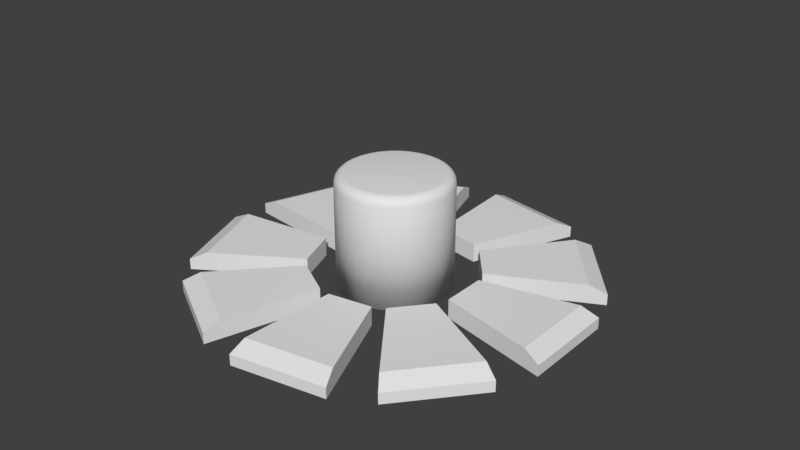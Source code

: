 # Source: pedestal.blend  (saved by Blender 2.77.0; exported with 4.5.12 LTS)
import bpy
from mathutils import Matrix  # noqa: F401  (used for matrix-valued properties, if any)

bpy.ops.wm.read_factory_settings(use_empty=True)
scene = bpy.context.scene
scene.name = 'Scene'

# ---- collections
col_collection_1 = bpy.data.collections.new('Collection 1'); scene.collection.children.link(col_collection_1)

# ---- world
world_world = bpy.data.worlds.new('World'); scene.world = world_world
world_world.color = (0.05088, 0.05088, 0.05088)
world_world.use_sun_shadow = False
world_world.sun_shadow_jitter_overblur = 0.0
world_world.cycles.sampling_method = 'MANUAL'

# ---- meshes
me_cube_018 = bpy.data.meshes.new('Cube.018')
me_cube_018.from_pydata([(-2.58, -1.482, -1.0), (-2.58, -1.482, 1.0), (-1.792, -1.343, -1.0), (-1.792, -1.343, 1.0), (-2.677, -3.53, -1.0), (-0.9994, -3.235, -1.0), (-2.677, -3.53, 0.1694), (-2.663, -3.224, 1.0), (-1.118, -2.951, 1.0), (-0.9994, -3.235, 0.1694)], [], [(7, 8, 3, 1), (1, 3, 2, 0), (6, 7, 1, 0, 4), (3, 8, 9, 5, 2), (0, 2, 5, 4), (9, 6, 4, 5), (8, 7, 6, 9)])
me_cube_018.use_remesh_preserve_volume = False
me_cube_018.use_remesh_preserve_attributes = False
me_cube_018.use_mirror_vertex_groups = False
me_cube_018.update()
me_cube_017 = bpy.data.meshes.new('Cube.017')
me_cube_017.from_pydata([(-1.593, -1.229, -1.0), (-1.593, -1.229, 1.0), (-1.079, -0.6158, -1.0), (-1.079, -0.6158, 1.0), (-0.3511, -2.86, -1.0), (0.744, -1.555, -1.0), (-0.3511, -2.86, 0.1694), (-0.5372, -2.616, 1.0), (0.4709, -1.414, 1.0), (0.744, -1.555, 0.1694)], [], [(7, 8, 3, 1), (1, 3, 2, 0), (6, 7, 1, 0, 4), (3, 8, 9, 5, 2), (0, 2, 5, 4), (9, 6, 4, 5), (8, 7, 6, 9)])
me_cube_017.use_remesh_preserve_volume = False
me_cube_017.use_remesh_preserve_attributes = False
me_cube_017.use_mirror_vertex_groups = False
me_cube_017.update()
me_cube_016 = bpy.data.meshes.new('Cube.016')
me_cube_016.from_pydata([(-1.0, -0.4, -1.0), (-1.0, -0.4, 1.0), (-1.0, 0.4, -1.0), (-1.0, 0.4, 1.0), (1.0, -0.8518, -1.0), (1.0, 0.8518, -1.0), (1.0, -0.8518, 0.1694), (0.7003, -0.7841, 1.0), (0.7003, 0.7841, 1.0), (1.0, 0.8518, 0.1694)], [], [(7, 8, 3, 1), (1, 3, 2, 0), (6, 7, 1, 0, 4), (3, 8, 9, 5, 2), (0, 2, 5, 4), (9, 6, 4, 5), (8, 7, 6, 9)])
me_cube_016.use_remesh_preserve_volume = False
me_cube_016.use_remesh_preserve_attributes = False
me_cube_016.use_mirror_vertex_groups = False
me_cube_016.update()
me_cube_015 = bpy.data.meshes.new('Cube.015')
me_cube_015.from_pydata([(-1.079, 0.6158, -1.0), (-1.079, 0.6158, 1.0), (-1.593, 1.229, -1.0), (-1.593, 1.229, 1.0), (0.744, 1.555, -1.0), (-0.3511, 2.86, -1.0), (0.744, 1.555, 0.1694), (0.4709, 1.414, 1.0), (-0.5372, 2.616, 1.0), (-0.3511, 2.86, 0.1694)], [], [(7, 8, 3, 1), (1, 3, 2, 0), (6, 7, 1, 0, 4), (3, 8, 9, 5, 2), (0, 2, 5, 4), (9, 6, 4, 5), (8, 7, 6, 9)])
me_cube_015.use_remesh_preserve_volume = False
me_cube_015.use_remesh_preserve_attributes = False
me_cube_015.use_mirror_vertex_groups = False
me_cube_015.update()
me_cube_014 = bpy.data.meshes.new('Cube.014')
me_cube_014.from_pydata([(-3.499, -1.043, -1.0), (-3.499, -1.043, 1.0), (-2.806, -1.443, -1.0), (-2.806, -1.443, 1.0), (-4.89, -2.549, -1.0), (-3.414, -3.4, -1.0), (-4.89, -2.549, 0.1694), (-4.681, -2.323, 1.0), (-3.323, -3.107, 1.0), (-3.414, -3.4, 0.1694)], [], [(7, 8, 3, 1), (1, 3, 2, 0), (6, 7, 1, 0, 4), (3, 8, 9, 5, 2), (0, 2, 5, 4), (9, 6, 4, 5), (8, 7, 6, 9)])
me_cube_014.use_remesh_preserve_volume = False
me_cube_014.use_remesh_preserve_attributes = False
me_cube_014.use_mirror_vertex_groups = False
me_cube_014.update()
me_cube_013 = bpy.data.meshes.new('Cube.013')
me_cube_013.from_pydata([(-3.92, -0.1148, -1.0), (-3.92, -0.1148, 1.0), (-3.646, -0.8666, -1.0), (-3.646, -0.8666, 1.0), (-5.954, -0.3743, -1.0), (-5.371, -1.975, -1.0), (-5.954, -0.3743, 0.1694), (-5.649, -0.3354, 1.0), (-5.113, -1.809, 1.0), (-5.371, -1.975, 0.1694)], [], [(7, 8, 3, 1), (1, 3, 2, 0), (6, 7, 1, 0, 4), (3, 8, 9, 5, 2), (0, 2, 5, 4), (9, 6, 4, 5), (8, 7, 6, 9)])
me_cube_013.use_remesh_preserve_volume = False
me_cube_013.use_remesh_preserve_attributes = False
me_cube_013.use_mirror_vertex_groups = False
me_cube_013.update()
me_cube_012 = bpy.data.meshes.new('Cube.012')
me_cube_012.from_pydata([(-3.646, 0.8666, -1.0), (-3.646, 0.8666, 1.0), (-3.92, 0.1148, -1.0), (-3.92, 0.1148, 1.0), (-5.371, 1.975, -1.0), (-5.954, 0.3743, -1.0), (-5.371, 1.975, 0.1694), (-5.113, 1.809, 1.0), (-5.649, 0.3354, 1.0), (-5.954, 0.3743, 0.1694)], [], [(7, 8, 3, 1), (1, 3, 2, 0), (6, 7, 1, 0, 4), (3, 8, 9, 5, 2), (0, 2, 5, 4), (9, 6, 4, 5), (8, 7, 6, 9)])
me_cube_012.use_remesh_preserve_volume = False
me_cube_012.use_remesh_preserve_attributes = False
me_cube_012.use_mirror_vertex_groups = False
me_cube_012.update()
me_cube_011 = bpy.data.meshes.new('Cube.011')
me_cube_011.from_pydata([(-2.806, 1.443, -1.0), (-2.806, 1.443, 1.0), (-3.499, 1.043, -1.0), (-3.499, 1.043, 1.0), (-3.414, 3.4, -1.0), (-4.89, 2.549, -1.0), (-3.414, 3.4, 0.1694), (-3.323, 3.107, 1.0), (-4.681, 2.323, 1.0), (-4.89, 2.549, 0.1694)], [], [(1, 3, 2, 0), (6, 7, 1, 0, 4), (3, 8, 9, 5, 2), (0, 2, 5, 4), (9, 6, 4, 5), (8, 7, 6, 9), (7, 8, 3, 1)])
me_cube_011.use_remesh_preserve_volume = False
me_cube_011.use_remesh_preserve_attributes = False
me_cube_011.use_mirror_vertex_groups = False
me_cube_011.update()
me_cube_010 = bpy.data.meshes.new('Cube.010')
me_cube_010.from_pydata([(-1.792, 1.343, -1.0), (-1.792, 1.343, 1.0), (-2.58, 1.482, -1.0), (-2.58, 1.482, 1.0), (-0.9994, 3.235, -1.0), (-2.677, 3.53, -1.0), (-0.9994, 3.235, 0.1694), (-1.118, 2.951, 1.0), (-2.663, 3.224, 1.0), (-2.677, 3.53, 0.1694)], [], [(7, 8, 3, 1), (1, 3, 2, 0), (6, 7, 1, 0, 4), (3, 8, 9, 5, 2), (0, 2, 5, 4), (9, 6, 4, 5), (8, 7, 6, 9)])
me_cube_010.use_remesh_preserve_volume = False
me_cube_010.use_remesh_preserve_attributes = False
me_cube_010.use_mirror_vertex_groups = False
me_cube_010.update()
me_cube_006 = bpy.data.meshes.new('Cube.006')
me_cube_006.from_pydata([], [], [])
me_cube_006.use_remesh_preserve_volume = False
me_cube_006.use_remesh_preserve_attributes = False
me_cube_006.use_mirror_vertex_groups = False
me_cube_006.update()
me_cylinder = bpy.data.meshes.new('Cylinder')
me_cylinder.from_pydata([(0.0, 1.0, -1.0), (0.1951, 0.9808, -1.0), (0.3827, 0.9239, -1.0), (0.5556, 0.8315, -1.0), (0.7071, 0.7071, -1.0), (0.8315, 0.5556, -1.0), (0.9239, 0.3827, -1.0), (0.9808, 0.1951, -1.0), (1.0, 7.55e-08, -1.0), (0.9808, -0.1951, -1.0), (0.9239, -0.3827, -1.0), (0.8315, -0.5556, -1.0), (0.7071, -0.7071, -1.0), (0.5556, -0.8315, -1.0), (0.3827, -0.9239, -1.0), (0.1951, -0.9808, -1.0), (-3.258e-07, -1.0, -1.0), (-0.1951, -0.9808, -1.0), (-0.3827, -0.9239, -1.0), (-0.5556, -0.8315, -1.0), (-0.7071, -0.7071, -1.0), (-0.8315, -0.5556, -1.0), (-0.9239, -0.3827, -1.0), (-0.9808, -0.1951, -1.0), (-1.0, 9.656e-07, -1.0), (-0.9808, 0.1951, -1.0), (-0.9239, 0.3827, -1.0), (-0.8315, 0.5556, -1.0), (-0.7071, 0.7071, -1.0), (-0.5556, 0.8315, -1.0), (-0.3827, 0.9239, -1.0), (-0.1951, 0.9808, -1.0), (-1.192e-07, 0.8426, 1.0), (0.0, 1.0, 0.8433), (-8.242e-08, 0.8912, 0.9923), (-4.919e-08, 0.9351, 0.9701), (-2.282e-08, 0.9699, 0.9354), (-6.054e-09, 0.9923, 0.8917), (0.1644, 0.8264, 1.0), (0.1951, 0.9808, 0.8433), (0.1739, 0.8741, 0.9923), (0.1824, 0.9171, 0.9701), (0.1892, 0.9513, 0.9354), (0.1936, 0.9732, 0.8917), (0.3224, 0.7784, 1.0), (0.3827, 0.9239, 0.8433), (0.3411, 0.8234, 0.9923), (0.3578, 0.8639, 0.9701), (0.3712, 0.8961, 0.9354), (0.3797, 0.9168, 0.8917), (0.4681, 0.7006, 1.0), (0.5556, 0.8315, 0.8433), (0.4951, 0.741, 0.9923), (0.5195, 0.7775, 0.9701), (0.5389, 0.8065, 0.9354), (0.5513, 0.8251, 0.8917), (0.5958, 0.5958, 1.0), (0.7071, 0.7071, 0.8433), (0.6302, 0.6302, 0.9923), (0.6612, 0.6612, 0.9701), (0.6858, 0.6858, 0.9354), (0.7017, 0.7017, 0.8917), (0.7006, 0.4681, 1.0), (0.8315, 0.5556, 0.8433), (0.741, 0.4951, 0.9923), (0.7775, 0.5195, 0.9701), (0.8065, 0.5389, 0.9354), (0.8251, 0.5513, 0.8917), (0.7784, 0.3224, 1.0), (0.9239, 0.3827, 0.8433), (0.8234, 0.3411, 0.9923), (0.8639, 0.3578, 0.9701), (0.8961, 0.3712, 0.9354), (0.9168, 0.3797, 0.8917), (0.8264, 0.1644, 1.0), (0.9808, 0.1951, 0.8433), (0.8741, 0.1739, 0.9923), (0.9171, 0.1824, 0.9701), (0.9513, 0.1892, 0.9354), (0.9732, 0.1936, 0.8917), (0.8426, 2.887e-08, 1.0), (1.0, 7.55e-08, 0.8433), (0.8912, 4.331e-08, 0.9923), (0.9351, 5.629e-08, 0.9701), (0.9699, 6.659e-08, 0.9354), (0.9923, 7.311e-08, 0.8917), (0.8264, -0.1644, 1.0), (0.9808, -0.1951, 0.8433), (0.8741, -0.1739, 0.9923), (0.9171, -0.1824, 0.9701), (0.9513, -0.1892, 0.9354), (0.9732, -0.1936, 0.8917), (0.7784, -0.3224, 1.0), (0.9239, -0.3827, 0.8433), (0.8234, -0.3411, 0.9923), (0.8639, -0.3578, 0.9701), (0.8961, -0.3712, 0.9354), (0.9168, -0.3797, 0.8917), (0.7006, -0.4681, 1.0), (0.8315, -0.5556, 0.8433), (0.741, -0.4951, 0.9923), (0.7775, -0.5195, 0.9701), (0.8065, -0.5389, 0.9354), (0.8251, -0.5513, 0.8917), (0.5958, -0.5958, 1.0), (0.7071, -0.7071, 0.8433), (0.6302, -0.6302, 0.9923), (0.6612, -0.6612, 0.9701), (0.6858, -0.6858, 0.9354), (0.7017, -0.7017, 0.8917), (0.4681, -0.7006, 1.0), (0.5556, -0.8315, 0.8433), (0.4951, -0.741, 0.9923), (0.5195, -0.7775, 0.9701), (0.5389, -0.8065, 0.9354), (0.5513, -0.8251, 0.8917), (0.3224, -0.7784, 1.0), (0.3827, -0.9239, 0.8433), (0.3411, -0.8234, 0.9923), (0.3578, -0.8639, 0.9701), (0.3712, -0.8961, 0.9354), (0.3797, -0.9168, 0.8917), (0.1644, -0.8264, 1.0), (0.1951, -0.9808, 0.8433), (0.1739, -0.8741, 0.9923), (0.1824, -0.9171, 0.9701), (0.1892, -0.9513, 0.9354), (0.1936, -0.9732, 0.8917), (-2.319e-07, -0.8426, 1.0), (-3.258e-07, -1.0, 0.8433), (-2.608e-07, -0.8912, 0.9923), (-2.872e-07, -0.9351, 0.9701), (-3.08e-07, -0.9699, 0.9354), (-3.213e-07, -0.9923, 0.8917), (-0.1644, -0.8264, 1.0), (-0.1951, -0.9808, 0.8433), (-0.1739, -0.8741, 0.9923), (-0.1824, -0.9171, 0.9701), (-0.1892, -0.9513, 0.9354), (-0.1936, -0.9732, 0.8917), (-0.3224, -0.7784, 1.0), (-0.3827, -0.9239, 0.8433), (-0.3411, -0.8234, 0.9923), (-0.3578, -0.8639, 0.9701), (-0.3712, -0.8961, 0.9354), (-0.3797, -0.9168, 0.8917), (-0.4681, -0.7006, 1.0), (-0.5556, -0.8315, 0.8433), (-0.4951, -0.741, 0.9923), (-0.5195, -0.7775, 0.9701), (-0.5389, -0.8065, 0.9354), (-0.5513, -0.8251, 0.8917), (-0.5958, -0.5958, 1.0), (-0.7071, -0.7071, 0.8433), (-0.6302, -0.6302, 0.9923), (-0.6612, -0.6612, 0.9701), (-0.6858, -0.6858, 0.9354), (-0.7017, -0.7017, 0.8917), (-0.7006, -0.4681, 1.0), (-0.8315, -0.5556, 0.8433), (-0.741, -0.4951, 0.9923), (-0.7775, -0.5195, 0.9701), (-0.8065, -0.5389, 0.9354), (-0.8251, -0.5513, 0.8917), (-0.7784, -0.3224, 1.0), (-0.9239, -0.3827, 0.8433), (-0.8234, -0.3411, 0.9923), (-0.8639, -0.3578, 0.9701), (-0.8961, -0.3712, 0.9354), (-0.9168, -0.3797, 0.8917), (-0.8264, -0.1644, 1.0), (-0.9808, -0.1951, 0.8433), (-0.8741, -0.1739, 0.9923), (-0.9171, -0.1824, 0.9701), (-0.9513, -0.1892, 0.9354), (-0.9732, -0.1936, 0.8917), (-0.8426, 6.799e-07, 1.0), (-1.0, 9.656e-07, 0.8433), (-0.8912, 7.681e-07, 0.9923), (-0.9351, 8.478e-07, 0.9701), (-0.9699, 9.113e-07, 0.9354), (-0.9923, 9.518e-07, 0.8917), (-0.8264, 0.1644, 1.0), (-0.9808, 0.1951, 0.8433), (-0.8741, 0.1739, 0.9923), (-0.9171, 0.1824, 0.9701), (-0.9513, 0.1892, 0.9354), (-0.9732, 0.1936, 0.8917), (-0.7784, 0.3224, 1.0), (-0.9239, 0.3827, 0.8433), (-0.8234, 0.3411, 0.9923), (-0.8639, 0.3578, 0.9701), (-0.8961, 0.3712, 0.9354), (-0.9168, 0.3797, 0.8917), (-0.7006, 0.4681, 1.0), (-0.8315, 0.5556, 0.8433), (-0.741, 0.4951, 0.9923), (-0.7775, 0.5195, 0.9701), (-0.8065, 0.5389, 0.9354), (-0.8251, 0.5513, 0.8917), (-0.5958, 0.5958, 1.0), (-0.7071, 0.7071, 0.8433), (-0.6302, 0.6302, 0.9923), (-0.6612, 0.6612, 0.9701), (-0.6858, 0.6858, 0.9354), (-0.7017, 0.7017, 0.8917), (-0.4681, 0.7006, 1.0), (-0.5556, 0.8315, 0.8433), (-0.4951, 0.741, 0.9923), (-0.5195, 0.7775, 0.9701), (-0.5389, 0.8065, 0.9354), (-0.5513, 0.8251, 0.8917), (-0.3224, 0.7784, 1.0), (-0.3827, 0.9239, 0.8433), (-0.341, 0.8234, 0.9923), (-0.3578, 0.8639, 0.9701), (-0.3712, 0.8961, 0.9354), (-0.3797, 0.9168, 0.8917), (-0.1644, 0.8264, 1.0), (-0.1951, 0.9808, 0.8433), (-0.1739, 0.8741, 0.9923), (-0.1824, 0.9171, 0.9701), (-0.1892, 0.9513, 0.9354), (-0.1936, 0.9732, 0.8917)], [], [(31, 219, 33, 0), (2, 45, 51, 3), (3, 51, 57, 4), (4, 57, 63, 5), (5, 63, 69, 6), (6, 69, 75, 7), (7, 75, 81, 8), (8, 81, 87, 9), (9, 87, 93, 10), (10, 93, 99, 11), (11, 99, 105, 12), (12, 105, 111, 13), (13, 111, 117, 14), (14, 117, 123, 15), (15, 123, 129, 16), (16, 129, 135, 17), (17, 135, 141, 18), (18, 141, 147, 19), (19, 147, 153, 20), (20, 153, 159, 21), (21, 159, 165, 22), (22, 165, 171, 23), (23, 171, 177, 24), (24, 177, 183, 25), (25, 183, 189, 26), (26, 189, 195, 27), (27, 195, 201, 28), (28, 201, 207, 29), (29, 207, 213, 30), (30, 213, 219, 31), (1, 39, 45, 2), (38, 32, 218, 212, 206, 200, 194, 188, 182, 176, 170, 164, 158, 152, 146, 140, 134, 128, 122, 116, 110, 104, 98, 92, 86, 80, 74, 68, 62, 56, 50, 44), (0, 1, 2, 3, 4, 5, 6, 7, 8, 9, 10, 11, 12, 13, 14, 15, 16, 17, 18, 19, 20, 21, 22, 23, 24, 25, 26, 27, 28, 29, 30, 31), (39, 33, 37, 43), (43, 37, 36, 42), (42, 36, 35, 41), (41, 35, 34, 40), (40, 34, 32, 38), (45, 39, 43, 49), (49, 43, 42, 48), (48, 42, 41, 47), (47, 41, 40, 46), (46, 40, 38, 44), (51, 45, 49, 55), (55, 49, 48, 54), (54, 48, 47, 53), (53, 47, 46, 52), (52, 46, 44, 50), (57, 51, 55, 61), (61, 55, 54, 60), (60, 54, 53, 59), (59, 53, 52, 58), (58, 52, 50, 56), (63, 57, 61, 67), (67, 61, 60, 66), (66, 60, 59, 65), (65, 59, 58, 64), (64, 58, 56, 62), (69, 63, 67, 73), (73, 67, 66, 72), (72, 66, 65, 71), (71, 65, 64, 70), (70, 64, 62, 68), (75, 69, 73, 79), (79, 73, 72, 78), (78, 72, 71, 77), (77, 71, 70, 76), (76, 70, 68, 74), (81, 75, 79, 85), (85, 79, 78, 84), (84, 78, 77, 83), (83, 77, 76, 82), (82, 76, 74, 80), (87, 81, 85, 91), (91, 85, 84, 90), (90, 84, 83, 89), (89, 83, 82, 88), (88, 82, 80, 86), (93, 87, 91, 97), (97, 91, 90, 96), (96, 90, 89, 95), (95, 89, 88, 94), (94, 88, 86, 92), (99, 93, 97, 103), (103, 97, 96, 102), (102, 96, 95, 101), (101, 95, 94, 100), (100, 94, 92, 98), (105, 99, 103, 109), (109, 103, 102, 108), (108, 102, 101, 107), (107, 101, 100, 106), (106, 100, 98, 104), (111, 105, 109, 115), (115, 109, 108, 114), (114, 108, 107, 113), (113, 107, 106, 112), (112, 106, 104, 110), (117, 111, 115, 121), (121, 115, 114, 120), (120, 114, 113, 119), (119, 113, 112, 118), (118, 112, 110, 116), (123, 117, 121, 127), (127, 121, 120, 126), (126, 120, 119, 125), (125, 119, 118, 124), (124, 118, 116, 122), (129, 123, 127, 133), (133, 127, 126, 132), (132, 126, 125, 131), (131, 125, 124, 130), (130, 124, 122, 128), (135, 129, 133, 139), (139, 133, 132, 138), (138, 132, 131, 137), (137, 131, 130, 136), (136, 130, 128, 134), (141, 135, 139, 145), (145, 139, 138, 144), (144, 138, 137, 143), (143, 137, 136, 142), (142, 136, 134, 140), (147, 141, 145, 151), (151, 145, 144, 150), (150, 144, 143, 149), (149, 143, 142, 148), (148, 142, 140, 146), (153, 147, 151, 157), (157, 151, 150, 156), (156, 150, 149, 155), (155, 149, 148, 154), (154, 148, 146, 152), (159, 153, 157, 163), (163, 157, 156, 162), (162, 156, 155, 161), (161, 155, 154, 160), (160, 154, 152, 158), (165, 159, 163, 169), (169, 163, 162, 168), (168, 162, 161, 167), (167, 161, 160, 166), (166, 160, 158, 164), (171, 165, 169, 175), (175, 169, 168, 174), (174, 168, 167, 173), (173, 167, 166, 172), (172, 166, 164, 170), (177, 171, 175, 181), (181, 175, 174, 180), (180, 174, 173, 179), (179, 173, 172, 178), (178, 172, 170, 176), (183, 177, 181, 187), (187, 181, 180, 186), (186, 180, 179, 185), (185, 179, 178, 184), (184, 178, 176, 182), (189, 183, 187, 193), (193, 187, 186, 192), (192, 186, 185, 191), (191, 185, 184, 190), (190, 184, 182, 188), (195, 189, 193, 199), (199, 193, 192, 198), (198, 192, 191, 197), (197, 191, 190, 196), (196, 190, 188, 194), (201, 195, 199, 205), (205, 199, 198, 204), (204, 198, 197, 203), (203, 197, 196, 202), (202, 196, 194, 200), (207, 201, 205, 211), (211, 205, 204, 210), (210, 204, 203, 209), (209, 203, 202, 208), (208, 202, 200, 206), (213, 207, 211, 217), (217, 211, 210, 216), (216, 210, 209, 215), (215, 209, 208, 214), (214, 208, 206, 212), (219, 213, 217, 223), (223, 217, 216, 222), (222, 216, 215, 221), (221, 215, 214, 220), (220, 214, 212, 218), (33, 219, 223, 37), (37, 223, 222, 36), (36, 222, 221, 35), (35, 221, 220, 34), (34, 220, 218, 32), (0, 33, 39, 1)])
me_cylinder.polygons.foreach_set('use_smooth', [True] * 194)
me_cylinder.use_remesh_preserve_volume = False
me_cylinder.use_remesh_preserve_attributes = False
me_cylinder.use_mirror_vertex_groups = False
me_cylinder.update()

# ---- objects
ob_cube_009 = bpy.data.objects.new('Cube.009', me_cube_018)
ob_cube_008 = bpy.data.objects.new('Cube.008', me_cube_017)
ob_cube_007 = bpy.data.objects.new('Cube.007', me_cube_016)
ob_cube_006 = bpy.data.objects.new('Cube.006', me_cube_015)
ob_cube_004 = bpy.data.objects.new('Cube.004', me_cube_014)
ob_cube_003 = bpy.data.objects.new('Cube.003', me_cube_013)
ob_cube_002 = bpy.data.objects.new('Cube.002', me_cube_012)
ob_cube_001 = bpy.data.objects.new('Cube.001', me_cube_011)
ob_cube_000 = bpy.data.objects.new('Cube.000', me_cube_010)
ob_cube_005 = bpy.data.objects.new('Cube.005', me_cube_006)
ob_cylinder = bpy.data.objects.new('Cylinder', me_cylinder)

# ---- transforms, parenting, visibility, modifiers, constraints
ob_cube_009.location = (-2.288, -0.8327, 0.1762)
ob_cube_009.rotation_euler = (0.0, -0.0, 3.491)
ob_cube_009.scale = (1.0, 1.0, 0.1701)
ob_cube_009.lineart.crease_threshold = 0.0
ob_cube_008.location = (-2.288, -0.8327, 0.1762)
ob_cube_008.rotation_euler = (0.0, -0.0, 3.491)
ob_cube_008.scale = (1.0, 1.0, 0.1701)
ob_cube_008.lineart.crease_threshold = 0.0
ob_cube_007.location = (-2.288, -0.8327, 0.1762)
ob_cube_007.rotation_euler = (0.0, -0.0, 3.491)
ob_cube_007.scale = (1.0, 1.0, 0.1701)
ob_cube_007.lineart.crease_threshold = 0.0
ob_cube_006.location = (-2.288, -0.8327, 0.1762)
ob_cube_006.rotation_euler = (0.0, -0.0, 3.491)
ob_cube_006.scale = (1.0, 1.0, 0.1701)
ob_cube_006.lineart.crease_threshold = 0.0
ob_cube_004.location = (-2.288, -0.8327, 0.1762)
ob_cube_004.rotation_euler = (0.0, -0.0, 3.491)
ob_cube_004.scale = (1.0, 1.0, 0.1701)
ob_cube_004.lineart.crease_threshold = 0.0
ob_cube_003.location = (-2.288, -0.8327, 0.1762)
ob_cube_003.rotation_euler = (0.0, -0.0, 3.491)
ob_cube_003.scale = (1.0, 1.0, 0.1701)
ob_cube_003.lineart.crease_threshold = 0.0
ob_cube_002.location = (-2.288, -0.8327, 0.1762)
ob_cube_002.rotation_euler = (0.0, -0.0, 3.491)
ob_cube_002.scale = (1.0, 1.0, 0.1701)
ob_cube_002.lineart.crease_threshold = 0.0
ob_cube_001.location = (-2.288, -0.8327, 0.1762)
ob_cube_001.rotation_euler = (0.0, -0.0, 3.491)
ob_cube_001.scale = (1.0, 1.0, 0.1701)
ob_cube_001.lineart.crease_threshold = 0.0
ob_cube_000.location = (-2.288, -0.8327, 0.1762)
ob_cube_000.rotation_euler = (0.0, -0.0, 3.491)
ob_cube_000.scale = (1.0, 1.0, 0.1701)
ob_cube_000.lineart.crease_threshold = 0.0
ob_cube_005.location = (-2.288, -0.8327, 0.1762)
ob_cube_005.rotation_euler = (0.0, -0.0, 3.491)
ob_cube_005.scale = (1.0, 1.0, 0.1701)
ob_cube_005.lineart.crease_threshold = 0.0
ob_cylinder.location = (0.0, 0.0, 1.0)
ob_cylinder.lineart.crease_threshold = 0.0

# ---- collection membership
col_collection_1.objects.link(ob_cube_009)
col_collection_1.objects.link(ob_cube_008)
col_collection_1.objects.link(ob_cube_007)
col_collection_1.objects.link(ob_cube_006)
col_collection_1.objects.link(ob_cube_004)
col_collection_1.objects.link(ob_cube_003)
col_collection_1.objects.link(ob_cube_002)
col_collection_1.objects.link(ob_cube_001)
col_collection_1.objects.link(ob_cube_000)
col_collection_1.objects.link(ob_cube_005)
col_collection_1.objects.link(ob_cylinder)

# ---- scene / render settings (as saved in the file)
scene.frame_start = 1; scene.frame_end = 250; scene.frame_set(1)
scene.render.engine = 'BLENDER_EEVEE_NEXT'
scene.render.resolution_percentage = 50
scene.render.dither_intensity = 0.0
scene.cycles.use_denoising = False
scene.cycles.samples = 128
scene.cycles.sampling_pattern = 'TABULATED_SOBOL'
scene.cycles.light_sampling_threshold = 0.0
scene.cycles.use_adaptive_sampling = False
scene.cycles.use_light_tree = False
scene.cycles.blur_glossy = 0.0
scene.cycles.sample_clamp_indirect = 0.0
scene.view_settings.view_transform = 'Standard'
bpy.context.view_layer.update()

# ---- added for rendering (the .blend has no active camera and no usable light): camera, sun
cam_auto = bpy.data.cameras.new('AutoCamera')
cam_auto.lens = 50.0
cam_auto.sensor_width = 36.0
cam_auto.clip_end = 1000.0
ob_auto_camera = bpy.data.objects.new('AutoCamera', cam_auto)
scene.collection.objects.link(ob_auto_camera)
ob_auto_camera.location = (10.5042, -12.4816, 9.3966)
ob_auto_camera.rotation_euler = (1.09748, -7.21219e-08, 0.694738)
scene.camera = ob_auto_camera
light_auto_sun = bpy.data.lights.new('AutoSun', 'SUN')
light_auto_sun.energy = 3.0
light_auto_sun.angle = 0.0523599
ob_auto_sun = bpy.data.objects.new('AutoSun', light_auto_sun)
scene.collection.objects.link(ob_auto_sun)
ob_auto_sun.rotation_euler = (0.872665, 0.174533, 0.523599)
bpy.context.view_layer.update()
